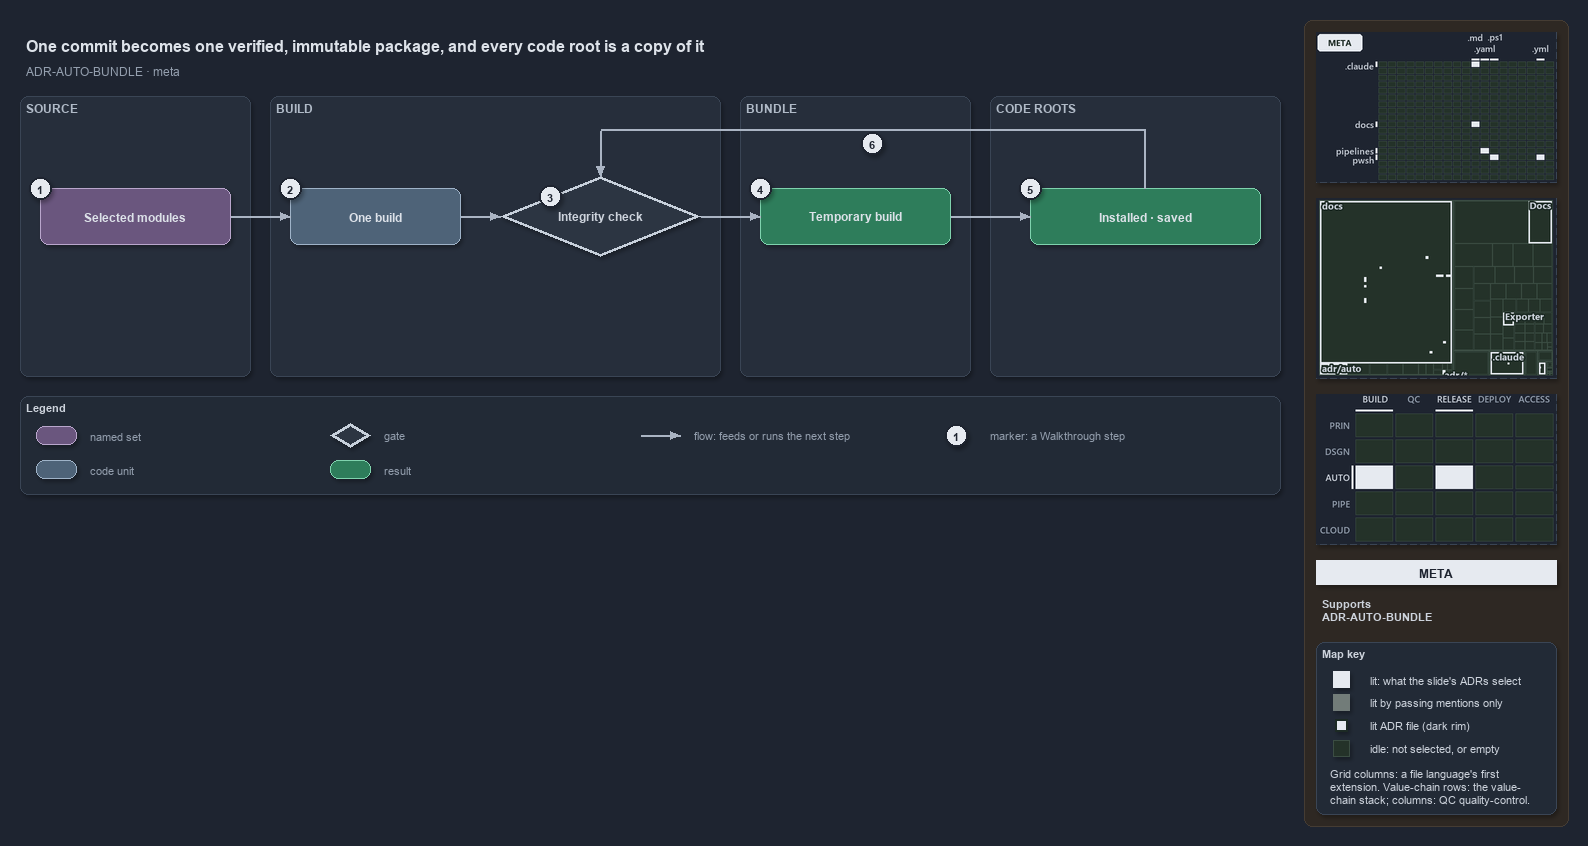

The diagram above was exported from draw.io. Its source (the exported page's mxGraphModel, read from the mxfile embedded in the PNG):
<mxGraphModel dx="1024" dy="768" grid="0" gridSize="10" guides="1" tooltips="1" connect="1" arrows="1" fold="1" page="1" pageScale="1" pageWidth="1572" pageHeight="600" background="#1E2430" math="0" shadow="1">
  <root>
    <mxCell id="0" />
    <mxCell id="1" parent="0" />
    <mxCell id="sidebar-bg" value="" style="rounded=1;arcSize=2;html=1;fillColor=#2E2823;strokeColor=#453C33;shadow=0;" vertex="1" parent="1">
      <mxGeometry x="1304" y="4" width="264" height="806" as="geometry" />
    </mxCell>
    <mxCell id="title" value="One commit becomes one verified, immutable package, and every code root is a copy of it" style="text;html=1;align=left;verticalAlign=middle;fontSize=16;fontStyle=1;fontColor=#DDE2E9;" vertex="1" parent="1">
      <mxGeometry x="20" y="14" width="1260" height="30" as="geometry" />
    </mxCell>
    <mxCell id="subtitle" value="ADR-AUTO-BUNDLE &amp;#183; meta" style="text;html=1;align=left;verticalAlign=middle;fontSize=12;fontColor=#949FAE;" vertex="1" parent="1">
      <mxGeometry x="20" y="44" width="1240" height="20" as="geometry" />
    </mxCell>
    <mxCell id="band-source" value="SOURCE" style="rounded=1;html=1;arcSize=3;fillColor=#262E3B;strokeColor=#3A4555;verticalAlign=top;align=left;spacingLeft=8;fontStyle=1;fontSize=12;fontColor=#B0BAC7;" vertex="1" parent="1">
      <mxGeometry x="20" y="80" width="230" height="280" as="geometry" />
    </mxCell>
    <mxCell id="band-build" value="BUILD" style="rounded=1;html=1;arcSize=3;fillColor=#262E3B;strokeColor=#3A4555;verticalAlign=top;align=left;spacingLeft=8;fontStyle=1;fontSize=12;fontColor=#B0BAC7;" vertex="1" parent="1">
      <mxGeometry x="270" y="80" width="450" height="280" as="geometry" />
    </mxCell>
    <mxCell id="band-bundle" value="BUNDLE" style="rounded=1;html=1;arcSize=3;fillColor=#262E3B;strokeColor=#3A4555;verticalAlign=top;align=left;spacingLeft=8;fontStyle=1;fontSize=12;fontColor=#B0BAC7;" vertex="1" parent="1">
      <mxGeometry x="740" y="80" width="230" height="280" as="geometry" />
    </mxCell>
    <mxCell id="band-roots" value="CODE ROOTS" style="rounded=1;html=1;arcSize=3;fillColor=#262E3B;strokeColor=#3A4555;verticalAlign=top;align=left;spacingLeft=8;fontStyle=1;fontSize=12;fontColor=#B0BAC7;" vertex="1" parent="1">
      <mxGeometry x="990" y="80" width="290" height="280" as="geometry" />
    </mxCell>
    <mxCell id="g-selected" value="&lt;b&gt;Selected modules&lt;/b&gt;" style="rounded=1;whiteSpace=wrap;html=1;arcSize=20;fillColor=#6A567E;strokeColor=#B9A6CC;fontColor=#DDE2E9;fontSize=12;" vertex="1" parent="1">
      <mxGeometry x="40" y="172" width="190" height="56" as="geometry" />
    </mxCell>
    <mxCell id="g-build" value="&lt;b&gt;One build&lt;/b&gt;" style="rounded=1;whiteSpace=wrap;html=1;arcSize=20;fillColor=#4E6378;strokeColor=#9FB3C8;fontColor=#DDE2E9;fontSize=12;" vertex="1" parent="1">
      <mxGeometry x="290" y="172" width="170" height="56" as="geometry" />
    </mxCell>
    <mxCell id="g-check" value="&lt;b&gt;Integrity check&lt;/b&gt;" style="rhombus;whiteSpace=wrap;html=1;fillColor=#2C3542;strokeColor=#C7D0DB;strokeWidth=3;fontSize=12;fontColor=#CDD3DC;" vertex="1" parent="1">
      <mxGeometry x="500" y="160" width="200" height="80" as="geometry" />
    </mxCell>
    <mxCell id="g-temporary" value="&lt;b&gt;Temporary build&lt;/b&gt;" style="rounded=1;whiteSpace=wrap;html=1;arcSize=20;fillColor=#2E7D5B;strokeColor=#7FD3AE;fontColor=#DDE2E9;fontSize=12;" vertex="1" parent="1">
      <mxGeometry x="760" y="172" width="190" height="56" as="geometry" />
    </mxCell>
    <mxCell id="g-copies" value="&lt;b&gt;Installed &amp;#183; saved&lt;/b&gt;" style="rounded=1;whiteSpace=wrap;html=1;arcSize=20;fillColor=#2E7D5B;strokeColor=#7FD3AE;fontColor=#DDE2E9;fontSize=12;" vertex="1" parent="1">
      <mxGeometry x="1030" y="172" width="230" height="56" as="geometry" />
    </mxCell>
    <mxCell id="p-edge-selected-build-a" value="" style="text;html=1;strokeColor=none;fillColor=none;" vertex="1" parent="1">
      <mxGeometry x="230" y="200" width="1" height="1" as="geometry" />
    </mxCell>
    <mxCell id="p-edge-selected-build-b" value="" style="text;html=1;strokeColor=none;fillColor=none;" vertex="1" parent="1">
      <mxGeometry x="290" y="200" width="1" height="1" as="geometry" />
    </mxCell>
    <mxCell id="edge-selected-build" value="" style="edgeStyle=orthogonalEdgeStyle;rounded=1;html=1;fontSize=10;endArrow=block;strokeColor=#AAB4C3;fontColor=#CDD3DC;shadow=0;" edge="1" parent="1" source="p-edge-selected-build-a" target="p-edge-selected-build-b">
      <mxGeometry relative="1" as="geometry" />
    </mxCell>
    <mxCell id="p-edge-build-check-a" value="" style="text;html=1;strokeColor=none;fillColor=none;" vertex="1" parent="1">
      <mxGeometry x="460" y="200" width="1" height="1" as="geometry" />
    </mxCell>
    <mxCell id="p-edge-build-check-b" value="" style="text;html=1;strokeColor=none;fillColor=none;" vertex="1" parent="1">
      <mxGeometry x="500" y="200" width="1" height="1" as="geometry" />
    </mxCell>
    <mxCell id="edge-build-check" value="" style="edgeStyle=orthogonalEdgeStyle;rounded=1;html=1;fontSize=10;endArrow=block;strokeColor=#AAB4C3;fontColor=#CDD3DC;shadow=0;" edge="1" parent="1" source="p-edge-build-check-a" target="p-edge-build-check-b">
      <mxGeometry relative="1" as="geometry" />
    </mxCell>
    <mxCell id="p-edge-check-temporary-a" value="" style="text;html=1;strokeColor=none;fillColor=none;" vertex="1" parent="1">
      <mxGeometry x="700" y="200" width="1" height="1" as="geometry" />
    </mxCell>
    <mxCell id="p-edge-check-temporary-b" value="" style="text;html=1;strokeColor=none;fillColor=none;" vertex="1" parent="1">
      <mxGeometry x="760" y="200" width="1" height="1" as="geometry" />
    </mxCell>
    <mxCell id="edge-check-temporary" value="" style="edgeStyle=orthogonalEdgeStyle;rounded=1;html=1;fontSize=10;endArrow=block;strokeColor=#AAB4C3;fontColor=#CDD3DC;shadow=0;" edge="1" parent="1" source="p-edge-check-temporary-a" target="p-edge-check-temporary-b">
      <mxGeometry relative="1" as="geometry" />
    </mxCell>
    <mxCell id="p-edge-temporary-copies-a" value="" style="text;html=1;strokeColor=none;fillColor=none;" vertex="1" parent="1">
      <mxGeometry x="950" y="200" width="1" height="1" as="geometry" />
    </mxCell>
    <mxCell id="p-edge-temporary-copies-b" value="" style="text;html=1;strokeColor=none;fillColor=none;" vertex="1" parent="1">
      <mxGeometry x="1030" y="200" width="1" height="1" as="geometry" />
    </mxCell>
    <mxCell id="edge-temporary-copies" value="" style="edgeStyle=orthogonalEdgeStyle;rounded=1;html=1;fontSize=10;endArrow=block;strokeColor=#AAB4C3;fontColor=#CDD3DC;shadow=0;" edge="1" parent="1" source="p-edge-temporary-copies-a" target="p-edge-temporary-copies-b">
      <mxGeometry relative="1" as="geometry" />
    </mxCell>
    <mxCell id="p-edge-copies-check-0" value="" style="text;html=1;strokeColor=none;fillColor=none;" vertex="1" parent="1">
      <mxGeometry x="1145" y="172" width="1" height="1" as="geometry" />
    </mxCell>
    <mxCell id="p-edge-copies-check-1" value="" style="text;html=1;strokeColor=none;fillColor=none;" vertex="1" parent="1">
      <mxGeometry x="1145" y="114" width="1" height="1" as="geometry" />
    </mxCell>
    <mxCell id="p-edge-copies-check-2" value="" style="text;html=1;strokeColor=none;fillColor=none;" vertex="1" parent="1">
      <mxGeometry x="600" y="114" width="1" height="1" as="geometry" />
    </mxCell>
    <mxCell id="p-edge-copies-check-3" value="" style="text;html=1;strokeColor=none;fillColor=none;" vertex="1" parent="1">
      <mxGeometry x="600" y="160" width="1" height="1" as="geometry" />
    </mxCell>
    <mxCell id="edge-copies-check-seg1" value="" style="edgeStyle=orthogonalEdgeStyle;rounded=1;html=1;fontSize=10;endArrow=none;strokeColor=#AAB4C3;fontColor=#CDD3DC;shadow=0;" edge="1" parent="1" source="p-edge-copies-check-0" target="p-edge-copies-check-1">
      <mxGeometry relative="1" as="geometry" />
    </mxCell>
    <mxCell id="edge-copies-check-seg2" value="" style="edgeStyle=orthogonalEdgeStyle;rounded=1;html=1;fontSize=10;endArrow=none;strokeColor=#AAB4C3;fontColor=#CDD3DC;shadow=0;" edge="1" parent="1" source="p-edge-copies-check-1" target="p-edge-copies-check-2">
      <mxGeometry relative="1" as="geometry" />
    </mxCell>
    <mxCell id="edge-copies-check" value="" style="edgeStyle=orthogonalEdgeStyle;rounded=1;html=1;fontSize=10;endArrow=block;strokeColor=#AAB4C3;fontColor=#CDD3DC;shadow=0;" edge="1" parent="1" source="p-edge-copies-check-2" target="p-edge-copies-check-3">
      <mxGeometry relative="1" as="geometry" />
    </mxCell>
    <mxCell id="mark-1" value="1" style="ellipse;html=1;fillColor=#E6EAF0;strokeColor=#1E2430;strokeWidth=2;fontColor=#1E2430;fontStyle=1;fontSize=11;" vertex="1" parent="1">
      <mxGeometry x="29" y="161" width="22" height="22" as="geometry" />
    </mxCell>
    <mxCell id="mark-2" value="2" style="ellipse;html=1;fillColor=#E6EAF0;strokeColor=#1E2430;strokeWidth=2;fontColor=#1E2430;fontStyle=1;fontSize=11;" vertex="1" parent="1">
      <mxGeometry x="279" y="161" width="22" height="22" as="geometry" />
    </mxCell>
    <mxCell id="mark-3" value="3" style="ellipse;html=1;fillColor=#E6EAF0;strokeColor=#1E2430;strokeWidth=2;fontColor=#1E2430;fontStyle=1;fontSize=11;" vertex="1" parent="1">
      <mxGeometry x="539.0" y="169.0" width="22" height="22" as="geometry" />
    </mxCell>
    <mxCell id="mark-4" value="4" style="ellipse;html=1;fillColor=#E6EAF0;strokeColor=#1E2430;strokeWidth=2;fontColor=#1E2430;fontStyle=1;fontSize=11;" vertex="1" parent="1">
      <mxGeometry x="749" y="161" width="22" height="22" as="geometry" />
    </mxCell>
    <mxCell id="mark-5" value="5" style="ellipse;html=1;fillColor=#E6EAF0;strokeColor=#1E2430;strokeWidth=2;fontColor=#1E2430;fontStyle=1;fontSize=11;" vertex="1" parent="1">
      <mxGeometry x="1019" y="161" width="22" height="22" as="geometry" />
    </mxCell>
    <mxCell id="mark-6" value="6" style="ellipse;html=1;fillColor=#E6EAF0;strokeColor=#1E2430;strokeWidth=2;fontColor=#1E2430;fontStyle=1;fontSize=11;" vertex="1" parent="1">
      <mxGeometry x="861" y="116" width="22" height="22" as="geometry" />
    </mxCell>
    <mxCell id="legend" value="&lt;b&gt;Legend&lt;/b&gt;" style="rounded=1;whiteSpace=wrap;html=1;arcSize=6;fillColor=#222A36;strokeColor=#3A4555;align=left;verticalAlign=top;spacing=8;fontSize=11;fontColor=#CDD3DC;" vertex="1" parent="1">
      <mxGeometry x="20" y="380" width="1260" height="98" as="geometry" />
    </mxCell>
    <mxCell id="legend-1-1" value="" style="rounded=1;whiteSpace=wrap;html=1;arcSize=20;fillColor=#6A567E;strokeColor=#B9A6CC;fontColor=#DDE2E9;" vertex="1" parent="1">
      <mxGeometry x="36" y="410" width="40" height="18" as="geometry" />
    </mxCell>
    <mxCell id="legend-1-1-text" value="named set" style="text;html=1;align=left;verticalAlign=middle;fontSize=11;fontColor=#949FAE;" vertex="1" parent="1">
      <mxGeometry x="84" y="409" width="240" height="20" as="geometry" />
    </mxCell>
    <mxCell id="legend-1-2" value="" style="rounded=1;whiteSpace=wrap;html=1;arcSize=20;fillColor=#4E6378;strokeColor=#9FB3C8;fontColor=#DDE2E9;" vertex="1" parent="1">
      <mxGeometry x="36" y="444" width="40" height="18" as="geometry" />
    </mxCell>
    <mxCell id="legend-1-2-text" value="code unit" style="text;html=1;align=left;verticalAlign=middle;fontSize=11;fontColor=#949FAE;" vertex="1" parent="1">
      <mxGeometry x="84" y="443" width="240" height="20" as="geometry" />
    </mxCell>
    <mxCell id="legend-2-1" value="" style="rhombus;whiteSpace=wrap;html=1;fillColor=#2C3542;strokeColor=#C7D0DB;strokeWidth=3;fontColor=#CDD3DC;" vertex="1" parent="1">
      <mxGeometry x="330" y="407" width="40" height="24" as="geometry" />
    </mxCell>
    <mxCell id="legend-2-1-text" value="gate" style="text;html=1;align=left;verticalAlign=middle;fontSize=11;fontColor=#949FAE;" vertex="1" parent="1">
      <mxGeometry x="378" y="409" width="240" height="20" as="geometry" />
    </mxCell>
    <mxCell id="legend-2-2" value="" style="rounded=1;whiteSpace=wrap;html=1;arcSize=20;fillColor=#2E7D5B;strokeColor=#7FD3AE;fontColor=#DDE2E9;" vertex="1" parent="1">
      <mxGeometry x="330" y="444" width="40" height="18" as="geometry" />
    </mxCell>
    <mxCell id="legend-2-2-text" value="result" style="text;html=1;align=left;verticalAlign=middle;fontSize=11;fontColor=#949FAE;" vertex="1" parent="1">
      <mxGeometry x="378" y="443" width="240" height="20" as="geometry" />
    </mxCell>
    <mxCell id="legend-3-1-a" value="" style="text;html=1;strokeColor=none;fillColor=none;" vertex="1" parent="1">
      <mxGeometry x="640" y="419" width="1" height="1" as="geometry" />
    </mxCell>
    <mxCell id="legend-3-1-b" value="" style="text;html=1;strokeColor=none;fillColor=none;" vertex="1" parent="1">
      <mxGeometry x="680" y="419" width="1" height="1" as="geometry" />
    </mxCell>
    <mxCell id="legend-3-1" value="" style="edgeStyle=orthogonalEdgeStyle;rounded=1;html=1;fontSize=10;endArrow=block;strokeColor=#AAB4C3;fontColor=#CDD3DC;shadow=0;" edge="1" parent="1" source="legend-3-1-a" target="legend-3-1-b">
      <mxGeometry relative="1" as="geometry" />
    </mxCell>
    <mxCell id="legend-3-1-text" value="flow: feeds or runs the next step" style="text;html=1;align=left;verticalAlign=middle;fontSize=11;fontColor=#949FAE;" vertex="1" parent="1">
      <mxGeometry x="688" y="409" width="240" height="20" as="geometry" />
    </mxCell>
    <mxCell id="legend-4-1" value="1" style="ellipse;html=1;fillColor=#E6EAF0;strokeColor=#1E2430;strokeWidth=2;fontColor=#1E2430;fontStyle=1;fontSize=11;" vertex="1" parent="1">
      <mxGeometry x="945" y="408" width="22" height="22" as="geometry" />
    </mxCell>
    <mxCell id="legend-4-1-text" value="marker: a Walkthrough step" style="text;html=1;align=left;verticalAlign=middle;fontSize=11;fontColor=#949FAE;" vertex="1" parent="1">
      <mxGeometry x="984" y="409" width="240" height="20" as="geometry" />
    </mxCell>
    <mxCell id="minimap-grid" value="" style="shape=image;html=1;imageAspect=0;aspect=fixed;verticalLabelPosition=bottom;strokeColor=#3A4555;dashed=1;fillColor=#222A36;image=data:image/png,(base64 omitted: 10524 chars);" vertex="1" parent="1">
      <mxGeometry x="1316" y="16" width="240" height="150" as="geometry" />
    </mxCell>
    <mxCell id="minimap-tree" value="" style="shape=image;html=1;imageAspect=0;aspect=fixed;verticalLabelPosition=bottom;strokeColor=#3A4555;dashed=1;fillColor=#222A36;image=data:image/png,(base64 omitted: 13816 chars);" vertex="1" parent="1">
      <mxGeometry x="1316" y="182" width="240" height="180" as="geometry" />
    </mxCell>
    <mxCell id="minimap-chain" value="" style="shape=image;html=1;imageAspect=0;aspect=fixed;verticalLabelPosition=bottom;strokeColor=#3A4555;dashed=1;fillColor=#222A36;image=data:image/png,(base64 omitted: 13200 chars);" vertex="1" parent="1">
      <mxGeometry x="1316" y="378" width="240" height="150" as="geometry" />
    </mxCell>
    <mxCell id="lens-badge" value="META" style="rounded=0;whiteSpace=wrap;html=1;align=center;verticalAlign=middle;fontSize=12;fontStyle=1;fontColor=#1E2430;fillColor=#E6EAF0;strokeColor=none;" vertex="1" parent="1">
      <mxGeometry x="1316" y="544" width="240" height="24" as="geometry" />
    </mxCell>
    <mxCell id="supports" value="&lt;b&gt;Supports&lt;/b&gt;&lt;br&gt;ADR-AUTO-BUNDLE" style="text;html=1;whiteSpace=wrap;align=left;verticalAlign=top;fontSize=11;fontColor=#CDD3DC;" vertex="1" parent="1">
      <mxGeometry x="1316" y="576" width="240" height="38" as="geometry" />
    </mxCell>
    <mxCell id="mapkey" value="&lt;b&gt;Map key&lt;/b&gt;" style="rounded=1;arcSize=6;whiteSpace=wrap;html=1;align=left;verticalAlign=top;fontSize=11;fontColor=#CDD3DC;fillColor=#222A36;strokeColor=#3A4555;spacingLeft=8;spacingTop=2;" vertex="1" parent="1">
      <mxGeometry x="1316" y="626" width="240" height="172" as="geometry" />
    </mxCell>
    <mxCell id="mapkey-lit" value="" style="rounded=0;html=1;fillColor=#E6EAF0;strokeColor=#E6EAF0;" vertex="1" parent="1">
      <mxGeometry x="1333.0" y="655.0" width="16" height="16" as="geometry" />
    </mxCell>
    <mxCell id="mapkey-lit-text" value="lit: what the slide's ADRs select" style="text;html=1;align=left;verticalAlign=middle;fontSize=11;fontColor=#CDD3DC;" vertex="1" parent="1">
      <mxGeometry x="1364" y="653" width="184" height="20" as="geometry" />
    </mxCell>
    <mxCell id="mapkey-touched" value="" style="rounded=0;html=1;fillColor=#727C79;strokeColor=#727C79;" vertex="1" parent="1">
      <mxGeometry x="1333.0" y="678.0" width="16" height="16" as="geometry" />
    </mxCell>
    <mxCell id="mapkey-touched-text" value="lit by passing mentions only" style="text;html=1;align=left;verticalAlign=middle;fontSize=11;fontColor=#CDD3DC;" vertex="1" parent="1">
      <mxGeometry x="1364" y="676" width="184" height="20" as="geometry" />
    </mxCell>
    <mxCell id="mapkey-adr" value="" style="rounded=0;html=1;fillColor=#E6EAF0;strokeColor=#1C2A24;strokeWidth=2;" vertex="1" parent="1">
      <mxGeometry x="1335.0" y="703.0" width="12" height="12" as="geometry" />
    </mxCell>
    <mxCell id="mapkey-adr-text" value="lit ADR file (dark rim)" style="text;html=1;align=left;verticalAlign=middle;fontSize=11;fontColor=#CDD3DC;" vertex="1" parent="1">
      <mxGeometry x="1364" y="699" width="184" height="20" as="geometry" />
    </mxCell>
    <mxCell id="mapkey-idle" value="" style="rounded=0;html=1;fillColor=#243229;strokeColor=#3B4D43;" vertex="1" parent="1">
      <mxGeometry x="1333.0" y="724.0" width="16" height="16" as="geometry" />
    </mxCell>
    <mxCell id="mapkey-idle-text" value="idle: not selected, or empty" style="text;html=1;align=left;verticalAlign=middle;fontSize=11;fontColor=#CDD3DC;" vertex="1" parent="1">
      <mxGeometry x="1364" y="722" width="184" height="20" as="geometry" />
    </mxCell>
    <mxCell id="mapkey-codes" value="Grid columns: a file language's first&lt;br&gt;extension. Value-chain rows: the value-&lt;br&gt;chain stack; columns: QC quality-control." style="text;html=1;align=left;verticalAlign=top;whiteSpace=wrap;fontSize=11;fontColor=#CDD3DC;" vertex="1" parent="1">
      <mxGeometry x="1324" y="746" width="224" height="46" as="geometry" />
    </mxCell>
  </root>
</mxGraphModel>